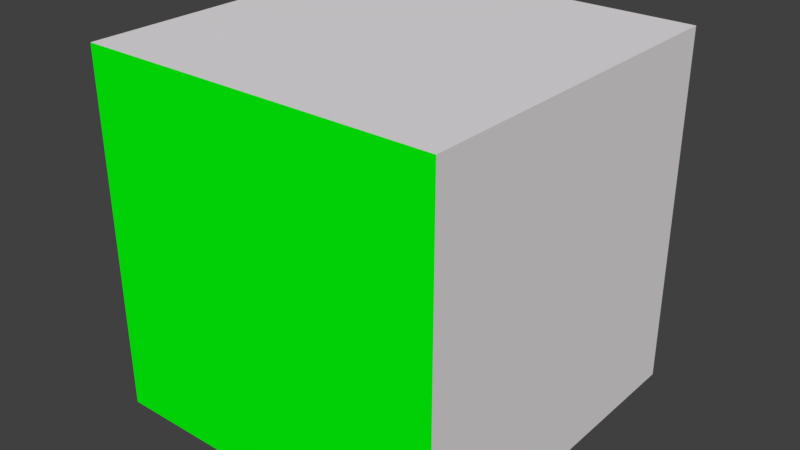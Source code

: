 # Source: color-cube.blend  (saved by Blender 2.78.0; exported with 4.5.12 LTS)
import bpy
from mathutils import Matrix  # noqa: F401  (used for matrix-valued properties, if any)

bpy.ops.wm.read_factory_settings(use_empty=True)
scene = bpy.context.scene
scene.name = 'Scene'

# ---- collections
col_collection_1 = bpy.data.collections.new('Collection 1'); scene.collection.children.link(col_collection_1)

# ---- materials (node trees are filled in below, after node groups)
mat_material_001 = bpy.data.materials.new('Material.001')
mat_material_001.alpha_threshold = 0.0
mat_material_001.use_transparent_shadow = False
mat_material_001.diffuse_color = (1.0, 0.002093, 0.0, 1.0)
mat_material_001.roughness = 0.5
mat_material_002 = bpy.data.materials.new('Material.002')
mat_material_002.alpha_threshold = 0.0
mat_material_002.use_transparent_shadow = False
mat_material_002.diffuse_color = (0.0, 1.0, 0.002239, 1.0)
mat_material_002.roughness = 0.5
mat_material_003 = bpy.data.materials.new('Material.003')
mat_material_003.alpha_threshold = 0.0
mat_material_003.use_transparent_shadow = False
mat_material_003.diffuse_color = (0.8, 0.7663, 0.7915, 1.0)
mat_material_003.roughness = 0.5

# ---- material node trees

# ---- world
world_world = bpy.data.worlds.new('World'); scene.world = world_world
world_world.color = (0.05088, 0.05088, 0.05088)
world_world.use_sun_shadow = False
world_world.sun_shadow_jitter_overblur = 0.0
world_world.cycles.sampling_method = 'MANUAL'

# ---- meshes
me_cube_001 = bpy.data.meshes.new('Cube.001')
me_cube_001.from_pydata([(-1.0, -1.0, -1.0), (-1.0, -1.0, 1.0), (-1.0, 1.0, -1.0), (-1.0, 1.0, 1.0), (1.0, -1.0, -1.0), (1.0, -1.0, 1.0), (1.0, 1.0, -1.0), (1.0, 1.0, 1.0)], [], [(0, 1, 3, 2), (2, 3, 7, 6), (6, 7, 5, 4), (4, 5, 1, 0), (2, 6, 4, 0), (7, 3, 1, 5)])
me_cube_001.polygons.foreach_set('material_index', [2, 2, 2, 2, 0, 1])
me_cube_001.materials.append(mat_material_001)
me_cube_001.materials.append(mat_material_002)
me_cube_001.materials.append(mat_material_003)
me_cube_001.use_remesh_preserve_volume = False
me_cube_001.use_remesh_preserve_attributes = False
me_cube_001.use_mirror_vertex_groups = False
me_cube_001.update()

# ---- objects
ob_cube = bpy.data.objects.new('Cube', me_cube_001)

# ---- transforms, parenting, visibility, modifiers, constraints
ob_cube.location = (0.0, 0.0, 0.0)
ob_cube.rotation_euler = (1.571, 0.0, 0.0)
ob_cube.scale = (0.5, 0.5, 0.5)
ob_cube.lineart.crease_threshold = 0.0

# ---- collection membership
col_collection_1.objects.link(ob_cube)

# ---- scene / render settings (as saved in the file)
scene.frame_start = 1; scene.frame_end = 250; scene.frame_set(1)
scene.render.engine = 'BLENDER_EEVEE_NEXT'
scene.render.resolution_percentage = 50
scene.render.dither_intensity = 0.0
scene.cycles.use_denoising = False
scene.cycles.samples = 128
scene.cycles.sampling_pattern = 'TABULATED_SOBOL'
scene.cycles.light_sampling_threshold = 0.0
scene.cycles.use_adaptive_sampling = False
scene.cycles.use_light_tree = False
scene.cycles.blur_glossy = 0.0
scene.cycles.sample_clamp_indirect = 0.0
scene.view_settings.view_transform = 'Standard'
bpy.context.view_layer.update()

# ---- added for rendering (the .blend has no active camera and no usable light): camera, sun
cam_auto = bpy.data.cameras.new('AutoCamera')
cam_auto.lens = 50.0
cam_auto.sensor_width = 36.0
cam_auto.clip_end = 1000.0
ob_auto_camera = bpy.data.objects.new('AutoCamera', cam_auto)
scene.collection.objects.link(ob_auto_camera)
ob_auto_camera.location = (1.60254, -1.92304, 1.28203)
ob_auto_camera.rotation_euler = (1.09748, -7.21219e-08, 0.694738)
scene.camera = ob_auto_camera
light_auto_sun = bpy.data.lights.new('AutoSun', 'SUN')
light_auto_sun.energy = 3.0
light_auto_sun.angle = 0.0523599
ob_auto_sun = bpy.data.objects.new('AutoSun', light_auto_sun)
scene.collection.objects.link(ob_auto_sun)
ob_auto_sun.rotation_euler = (0.872665, 0.174533, 0.523599)
bpy.context.view_layer.update()
